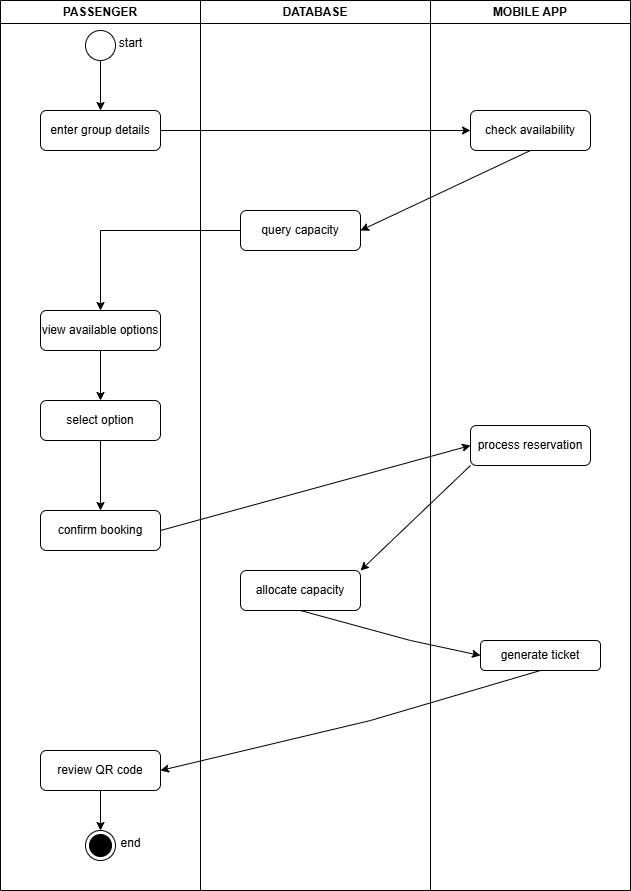

The diagram above was exported from draw.io. Its source (the exported page's mxGraphModel, read from the mxfile embedded in the PNG):
<mxGraphModel dx="872" dy="439" grid="1" gridSize="10" guides="1" tooltips="1" connect="1" arrows="1" fold="1" page="1" pageScale="1" pageWidth="827" pageHeight="1169" math="0" shadow="0">
  <root>
    <mxCell id="0" />
    <mxCell id="1" parent="0" />
    <mxCell id="IxoTfUm2lANvLEkWvNgI-1" value="DATABASE" style="swimlane;whiteSpace=wrap;html=1;" parent="1" vertex="1">
      <mxGeometry x="250" y="110" width="230" height="890" as="geometry" />
    </mxCell>
    <mxCell id="IxoTfUm2lANvLEkWvNgI-10" value="query capacity" style="rounded=1;whiteSpace=wrap;html=1;" parent="IxoTfUm2lANvLEkWvNgI-1" vertex="1">
      <mxGeometry x="40" y="210" width="120" height="40" as="geometry" />
    </mxCell>
    <mxCell id="IxoTfUm2lANvLEkWvNgI-19" value="allocate capacity" style="rounded=1;whiteSpace=wrap;html=1;" parent="IxoTfUm2lANvLEkWvNgI-1" vertex="1">
      <mxGeometry x="40" y="570" width="120" height="40" as="geometry" />
    </mxCell>
    <mxCell id="IxoTfUm2lANvLEkWvNgI-3" value="MOBILE APP" style="swimlane;whiteSpace=wrap;html=1;" parent="1" vertex="1">
      <mxGeometry x="480" y="110" width="200" height="890" as="geometry" />
    </mxCell>
    <mxCell id="IxoTfUm2lANvLEkWvNgI-8" value="check availability" style="rounded=1;whiteSpace=wrap;html=1;" parent="IxoTfUm2lANvLEkWvNgI-3" vertex="1">
      <mxGeometry x="40" y="110" width="120" height="40" as="geometry" />
    </mxCell>
    <mxCell id="IxoTfUm2lANvLEkWvNgI-18" value="process reservation" style="rounded=1;whiteSpace=wrap;html=1;" parent="IxoTfUm2lANvLEkWvNgI-3" vertex="1">
      <mxGeometry x="40" y="425" width="120" height="40" as="geometry" />
    </mxCell>
    <mxCell id="IxoTfUm2lANvLEkWvNgI-22" value="generate ticket" style="rounded=1;whiteSpace=wrap;html=1;" parent="IxoTfUm2lANvLEkWvNgI-3" vertex="1">
      <mxGeometry x="50" y="640" width="120" height="30" as="geometry" />
    </mxCell>
    <mxCell id="IxoTfUm2lANvLEkWvNgI-4" value="PASSENGER" style="swimlane;whiteSpace=wrap;html=1;" parent="1" vertex="1">
      <mxGeometry x="50" y="110" width="200" height="890" as="geometry" />
    </mxCell>
    <mxCell id="IxoTfUm2lANvLEkWvNgI-7" value="" style="edgeStyle=orthogonalEdgeStyle;rounded=0;orthogonalLoop=1;jettySize=auto;html=1;" parent="IxoTfUm2lANvLEkWvNgI-4" source="IxoTfUm2lANvLEkWvNgI-5" target="IxoTfUm2lANvLEkWvNgI-6" edge="1">
      <mxGeometry relative="1" as="geometry" />
    </mxCell>
    <mxCell id="IxoTfUm2lANvLEkWvNgI-5" value="" style="ellipse;whiteSpace=wrap;html=1;aspect=fixed;" parent="IxoTfUm2lANvLEkWvNgI-4" vertex="1">
      <mxGeometry x="85" y="30" width="30" height="30" as="geometry" />
    </mxCell>
    <mxCell id="IxoTfUm2lANvLEkWvNgI-6" value="enter group details" style="rounded=1;whiteSpace=wrap;html=1;" parent="IxoTfUm2lANvLEkWvNgI-4" vertex="1">
      <mxGeometry x="40" y="110" width="120" height="40" as="geometry" />
    </mxCell>
    <mxCell id="IxoTfUm2lANvLEkWvNgI-15" value="" style="edgeStyle=orthogonalEdgeStyle;rounded=0;orthogonalLoop=1;jettySize=auto;html=1;" parent="IxoTfUm2lANvLEkWvNgI-4" source="IxoTfUm2lANvLEkWvNgI-12" target="IxoTfUm2lANvLEkWvNgI-14" edge="1">
      <mxGeometry relative="1" as="geometry" />
    </mxCell>
    <mxCell id="IxoTfUm2lANvLEkWvNgI-12" value="view available options" style="rounded=1;whiteSpace=wrap;html=1;" parent="IxoTfUm2lANvLEkWvNgI-4" vertex="1">
      <mxGeometry x="40" y="310" width="120" height="40" as="geometry" />
    </mxCell>
    <mxCell id="IxoTfUm2lANvLEkWvNgI-17" value="" style="edgeStyle=orthogonalEdgeStyle;rounded=0;orthogonalLoop=1;jettySize=auto;html=1;" parent="IxoTfUm2lANvLEkWvNgI-4" source="IxoTfUm2lANvLEkWvNgI-14" target="IxoTfUm2lANvLEkWvNgI-16" edge="1">
      <mxGeometry relative="1" as="geometry" />
    </mxCell>
    <mxCell id="IxoTfUm2lANvLEkWvNgI-14" value="select option" style="rounded=1;whiteSpace=wrap;html=1;" parent="IxoTfUm2lANvLEkWvNgI-4" vertex="1">
      <mxGeometry x="40" y="400" width="120" height="40" as="geometry" />
    </mxCell>
    <mxCell id="IxoTfUm2lANvLEkWvNgI-16" value="confirm booking" style="rounded=1;whiteSpace=wrap;html=1;" parent="IxoTfUm2lANvLEkWvNgI-4" vertex="1">
      <mxGeometry x="40" y="510" width="120" height="40" as="geometry" />
    </mxCell>
    <mxCell id="IxoTfUm2lANvLEkWvNgI-26" value="" style="edgeStyle=orthogonalEdgeStyle;rounded=0;orthogonalLoop=1;jettySize=auto;html=1;" parent="IxoTfUm2lANvLEkWvNgI-4" source="IxoTfUm2lANvLEkWvNgI-24" target="IxoTfUm2lANvLEkWvNgI-25" edge="1">
      <mxGeometry relative="1" as="geometry" />
    </mxCell>
    <mxCell id="IxoTfUm2lANvLEkWvNgI-24" value="review QR code" style="rounded=1;whiteSpace=wrap;html=1;" parent="IxoTfUm2lANvLEkWvNgI-4" vertex="1">
      <mxGeometry x="40" y="750" width="120" height="40" as="geometry" />
    </mxCell>
    <mxCell id="IxoTfUm2lANvLEkWvNgI-25" value="" style="ellipse;html=1;shape=endState;fillColor=#000000;strokeColor=#000000;" parent="IxoTfUm2lANvLEkWvNgI-4" vertex="1">
      <mxGeometry x="85" y="830" width="30" height="30" as="geometry" />
    </mxCell>
    <mxCell id="IxoTfUm2lANvLEkWvNgI-9" value="" style="endArrow=classic;html=1;rounded=0;exitX=1;exitY=0.5;exitDx=0;exitDy=0;entryX=0;entryY=0.5;entryDx=0;entryDy=0;" parent="1" source="IxoTfUm2lANvLEkWvNgI-6" target="IxoTfUm2lANvLEkWvNgI-8" edge="1">
      <mxGeometry width="50" height="50" relative="1" as="geometry">
        <mxPoint x="390" y="130" as="sourcePoint" />
        <mxPoint x="440" y="80" as="targetPoint" />
      </mxGeometry>
    </mxCell>
    <mxCell id="IxoTfUm2lANvLEkWvNgI-11" value="" style="endArrow=classic;html=1;rounded=0;exitX=0.5;exitY=1;exitDx=0;exitDy=0;entryX=1;entryY=0.5;entryDx=0;entryDy=0;" parent="1" source="IxoTfUm2lANvLEkWvNgI-8" target="IxoTfUm2lANvLEkWvNgI-10" edge="1">
      <mxGeometry width="50" height="50" relative="1" as="geometry">
        <mxPoint x="390" y="380" as="sourcePoint" />
        <mxPoint x="440" y="330" as="targetPoint" />
      </mxGeometry>
    </mxCell>
    <mxCell id="IxoTfUm2lANvLEkWvNgI-13" value="" style="edgeStyle=orthogonalEdgeStyle;rounded=0;orthogonalLoop=1;jettySize=auto;html=1;" parent="1" source="IxoTfUm2lANvLEkWvNgI-10" target="IxoTfUm2lANvLEkWvNgI-12" edge="1">
      <mxGeometry relative="1" as="geometry" />
    </mxCell>
    <mxCell id="IxoTfUm2lANvLEkWvNgI-20" value="" style="endArrow=classic;html=1;rounded=0;entryX=0;entryY=0.5;entryDx=0;entryDy=0;exitX=1;exitY=0.5;exitDx=0;exitDy=0;" parent="1" source="IxoTfUm2lANvLEkWvNgI-16" target="IxoTfUm2lANvLEkWvNgI-18" edge="1">
      <mxGeometry width="50" height="50" relative="1" as="geometry">
        <mxPoint x="170" y="590" as="sourcePoint" />
        <mxPoint x="440" y="660" as="targetPoint" />
      </mxGeometry>
    </mxCell>
    <mxCell id="IxoTfUm2lANvLEkWvNgI-21" value="" style="endArrow=classic;html=1;rounded=0;exitX=0;exitY=1;exitDx=0;exitDy=0;entryX=1;entryY=0;entryDx=0;entryDy=0;" parent="1" source="IxoTfUm2lANvLEkWvNgI-18" target="IxoTfUm2lANvLEkWvNgI-19" edge="1">
      <mxGeometry width="50" height="50" relative="1" as="geometry">
        <mxPoint x="380" y="700" as="sourcePoint" />
        <mxPoint x="430" y="650" as="targetPoint" />
      </mxGeometry>
    </mxCell>
    <mxCell id="IxoTfUm2lANvLEkWvNgI-23" value="" style="endArrow=classic;html=1;rounded=0;entryX=0;entryY=0.5;entryDx=0;entryDy=0;exitX=0.5;exitY=1;exitDx=0;exitDy=0;" parent="1" source="IxoTfUm2lANvLEkWvNgI-19" target="IxoTfUm2lANvLEkWvNgI-22" edge="1">
      <mxGeometry width="50" height="50" relative="1" as="geometry">
        <mxPoint x="380" y="810" as="sourcePoint" />
        <mxPoint x="430" y="760" as="targetPoint" />
        <Array as="points">
          <mxPoint x="460" y="750" />
        </Array>
      </mxGeometry>
    </mxCell>
    <mxCell id="IxoTfUm2lANvLEkWvNgI-27" value="end" style="text;html=1;align=center;verticalAlign=middle;resizable=0;points=[];autosize=1;strokeColor=none;fillColor=none;" parent="1" vertex="1">
      <mxGeometry x="160" y="938" width="40" height="30" as="geometry" />
    </mxCell>
    <mxCell id="IxoTfUm2lANvLEkWvNgI-28" value="start" style="text;html=1;align=center;verticalAlign=middle;resizable=0;points=[];autosize=1;strokeColor=none;fillColor=none;" parent="1" vertex="1">
      <mxGeometry x="155" y="138" width="50" height="30" as="geometry" />
    </mxCell>
    <mxCell id="IxoTfUm2lANvLEkWvNgI-29" value="" style="endArrow=classic;html=1;rounded=0;exitX=0.5;exitY=1;exitDx=0;exitDy=0;entryX=1;entryY=0.5;entryDx=0;entryDy=0;" parent="1" source="IxoTfUm2lANvLEkWvNgI-22" target="IxoTfUm2lANvLEkWvNgI-24" edge="1">
      <mxGeometry width="50" height="50" relative="1" as="geometry">
        <mxPoint x="380" y="810" as="sourcePoint" />
        <mxPoint x="430" y="760" as="targetPoint" />
        <Array as="points">
          <mxPoint x="420" y="830" />
        </Array>
      </mxGeometry>
    </mxCell>
  </root>
</mxGraphModel>